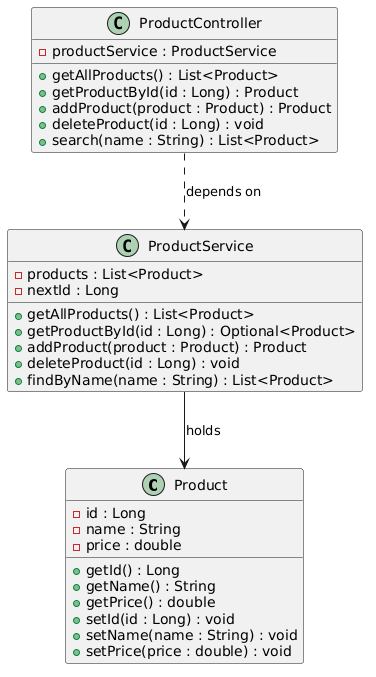

The diagram above was rendered by PlantUML. Its source (embedded in the PNG):
@startuml
class Product {
  - id : Long
  - name : String
  - price : double
  + getId() : Long
  + getName() : String
  + getPrice() : double
  + setId(id : Long) : void
  + setName(name : String) : void
  + setPrice(price : double) : void
}

class ProductService {
  - products : List<Product>
  - nextId : Long
  + getAllProducts() : List<Product>
  + getProductById(id : Long) : Optional<Product>
  + addProduct(product : Product) : Product
  + deleteProduct(id : Long) : void
  + findByName(name : String) : List<Product>
}

class ProductController {
  - productService : ProductService
  + getAllProducts() : List<Product>
  + getProductById(id : Long) : Product
  + addProduct(product : Product) : Product
  + deleteProduct(id : Long) : void
  + search(name : String) : List<Product>
}

ProductController ..> ProductService : depends on
ProductService --> Product : holds
@enduml